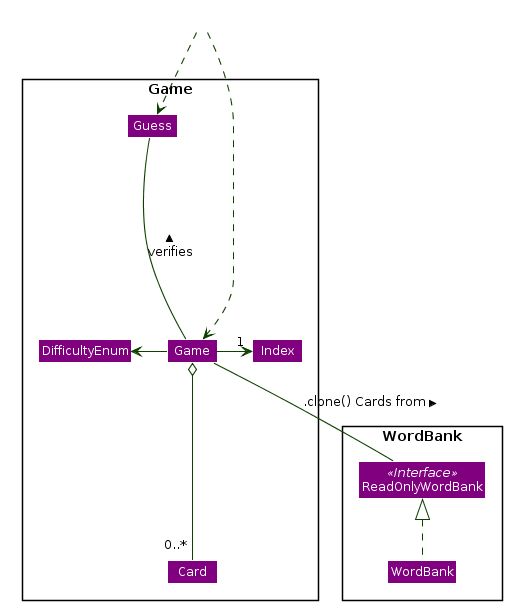

The diagram above was rendered by PlantUML. Its source (embedded in the PNG):
@startuml





skinparam BackgroundColor #FFFFFFF

skinparam Shadowing false

skinparam Class {
    FontColor #FFFFFF
    BorderThickness 1
    BorderColor #FFFFFF
    StereotypeFontColor #FFFFFF
    FontName Arial
}

skinparam Actor {
    BorderColor #000000
    Color #000000
    FontName Arial
}

skinparam Sequence {
    MessageAlign center
    BoxFontSize 15
    BoxPadding 0
    BoxFontColor #FFFFFF
    FontName Arial
}

skinparam Participant {
    FontColor #FFFFFFF
    Padding 20
}

skinparam MinClassWidth 50
skinparam ParticipantPadding 10
skinparam Shadowing false
skinparam DefaultTextAlignment center
skinparam packageStyle Rectangle

hide footbox
hide members
hide circle


skinparam arrowThickness 1.1
skinparam arrowColor #0E4100
skinparam classBackgroundColor #800080

package Game <<Rectangle>>{
Class Game {
    boolean isOver
}
enum DifficultyEnum {
    EASY
    MEDIUM
    HARD
}

Class Card 
Class Index
Class Guess

}

package WordBank <<Rectangle>>{
Class ReadOnlyWordBank <<Interface>>
Class WordBank
}


Game o--down-"0..*" Card 
Game -left-> DifficultyEnum
Game --right->"1" Index
Game --up-- Guess :verifies >
Class HiddenOutside #FFFFFF
HiddenOutside ..> Game
HiddenOutside ..> Guess
Game -- ReadOnlyWordBank :.clone() Cards from >
WordBank .up.|> ReadOnlyWordBank
@enduml